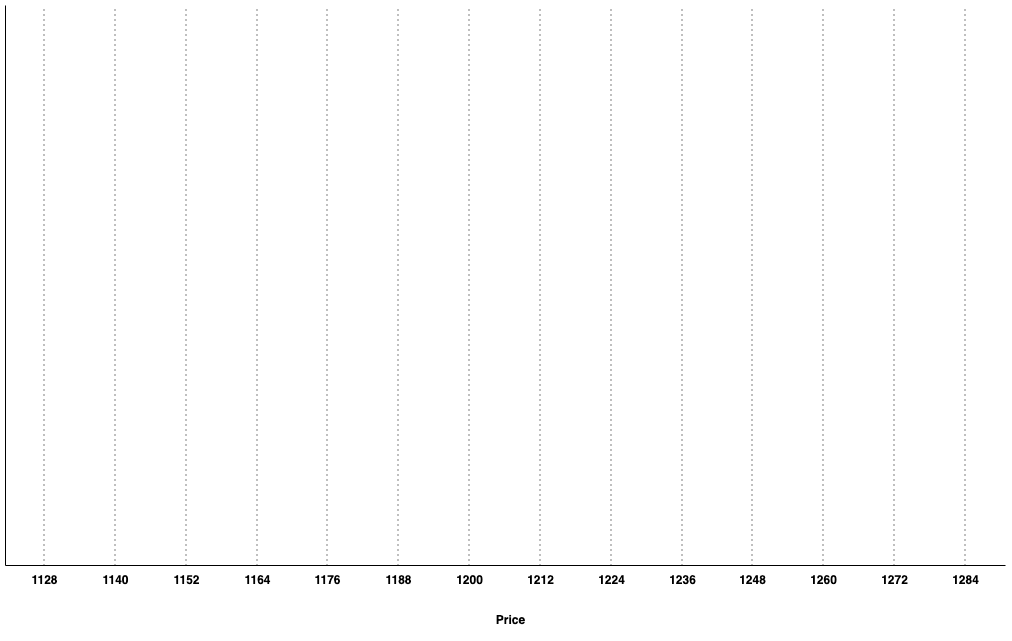

The diagram above was exported from draw.io. Its source (the exported page's mxGraphModel, read from the mxfile embedded in the PNG):
<mxGraphModel dx="1434" dy="1883" grid="1" gridSize="10" guides="1" tooltips="1" connect="1" arrows="1" fold="1" page="1" pageScale="1" pageWidth="827" pageHeight="1169" math="0" shadow="0">
  <root>
    <mxCell id="0" />
    <mxCell id="1" parent="0" />
    <mxCell id="bDL7XfDzLa1-n_ZqlLaa-1" value="" style="endArrow=none;html=1;rounded=0;" parent="1" edge="1">
      <mxGeometry width="50" height="50" relative="1" as="geometry">
        <mxPoint x="160" y="720" as="sourcePoint" />
        <mxPoint x="160" y="160" as="targetPoint" />
      </mxGeometry>
    </mxCell>
    <mxCell id="bDL7XfDzLa1-n_ZqlLaa-2" value="" style="endArrow=none;html=1;rounded=0;" parent="1" edge="1">
      <mxGeometry width="50" height="50" relative="1" as="geometry">
        <mxPoint x="160" y="720" as="sourcePoint" />
        <mxPoint x="1160" y="720" as="targetPoint" />
      </mxGeometry>
    </mxCell>
    <mxCell id="bDL7XfDzLa1-n_ZqlLaa-8" value="" style="group" parent="1" connectable="0" vertex="1">
      <mxGeometry x="174" y="160" width="50" height="590" as="geometry" />
    </mxCell>
    <mxCell id="bDL7XfDzLa1-n_ZqlLaa-3" value="1128" style="text;html=1;align=center;verticalAlign=middle;resizable=0;points=[];autosize=1;strokeColor=none;fillColor=none;fontStyle=1" parent="bDL7XfDzLa1-n_ZqlLaa-8" vertex="1">
      <mxGeometry y="560" width="50" height="30" as="geometry" />
    </mxCell>
    <mxCell id="bDL7XfDzLa1-n_ZqlLaa-5" value="" style="endArrow=none;html=1;rounded=0;dashed=1;dashPattern=1 4;" parent="bDL7XfDzLa1-n_ZqlLaa-8" edge="1">
      <mxGeometry width="50" height="50" relative="1" as="geometry">
        <mxPoint x="24.5" y="560" as="sourcePoint" />
        <mxPoint x="24.5" as="targetPoint" />
      </mxGeometry>
    </mxCell>
    <mxCell id="bDL7XfDzLa1-n_ZqlLaa-9" value="" style="group" parent="1" connectable="0" vertex="1">
      <mxGeometry x="245" y="160" width="50" height="590" as="geometry" />
    </mxCell>
    <mxCell id="bDL7XfDzLa1-n_ZqlLaa-10" value="1140" style="text;html=1;align=center;verticalAlign=middle;resizable=0;points=[];autosize=1;strokeColor=none;fillColor=none;fontStyle=1" parent="bDL7XfDzLa1-n_ZqlLaa-9" vertex="1">
      <mxGeometry y="560" width="50" height="30" as="geometry" />
    </mxCell>
    <mxCell id="bDL7XfDzLa1-n_ZqlLaa-11" value="" style="endArrow=none;html=1;rounded=0;dashed=1;dashPattern=1 4;" parent="bDL7XfDzLa1-n_ZqlLaa-9" edge="1">
      <mxGeometry width="50" height="50" relative="1" as="geometry">
        <mxPoint x="24.5" y="560" as="sourcePoint" />
        <mxPoint x="24.5" as="targetPoint" />
      </mxGeometry>
    </mxCell>
    <mxCell id="bDL7XfDzLa1-n_ZqlLaa-12" value="" style="group" parent="1" connectable="0" vertex="1">
      <mxGeometry x="457" y="160" width="50" height="590" as="geometry" />
    </mxCell>
    <mxCell id="bDL7XfDzLa1-n_ZqlLaa-13" value="1176" style="text;html=1;align=center;verticalAlign=middle;resizable=0;points=[];autosize=1;strokeColor=none;fillColor=none;fontStyle=1" parent="bDL7XfDzLa1-n_ZqlLaa-12" vertex="1">
      <mxGeometry y="560" width="50" height="30" as="geometry" />
    </mxCell>
    <mxCell id="bDL7XfDzLa1-n_ZqlLaa-14" value="" style="endArrow=none;html=1;rounded=0;dashed=1;dashPattern=1 4;" parent="bDL7XfDzLa1-n_ZqlLaa-12" edge="1">
      <mxGeometry width="50" height="50" relative="1" as="geometry">
        <mxPoint x="24.5" y="560" as="sourcePoint" />
        <mxPoint x="24.5" as="targetPoint" />
      </mxGeometry>
    </mxCell>
    <mxCell id="bDL7XfDzLa1-n_ZqlLaa-15" value="" style="group" parent="1" connectable="0" vertex="1">
      <mxGeometry x="316" y="160" width="50" height="590" as="geometry" />
    </mxCell>
    <mxCell id="bDL7XfDzLa1-n_ZqlLaa-16" value="1152" style="text;html=1;align=center;verticalAlign=middle;resizable=0;points=[];autosize=1;strokeColor=none;fillColor=none;fontStyle=1" parent="bDL7XfDzLa1-n_ZqlLaa-15" vertex="1">
      <mxGeometry y="560" width="50" height="30" as="geometry" />
    </mxCell>
    <mxCell id="bDL7XfDzLa1-n_ZqlLaa-17" value="" style="endArrow=none;html=1;rounded=0;dashed=1;dashPattern=1 4;" parent="bDL7XfDzLa1-n_ZqlLaa-15" edge="1">
      <mxGeometry width="50" height="50" relative="1" as="geometry">
        <mxPoint x="24.5" y="560" as="sourcePoint" />
        <mxPoint x="24.5" as="targetPoint" />
      </mxGeometry>
    </mxCell>
    <mxCell id="bDL7XfDzLa1-n_ZqlLaa-18" value="" style="group" parent="1" connectable="0" vertex="1">
      <mxGeometry x="953" y="160" width="50" height="590" as="geometry" />
    </mxCell>
    <mxCell id="bDL7XfDzLa1-n_ZqlLaa-19" value="1260" style="text;html=1;align=center;verticalAlign=middle;resizable=0;points=[];autosize=1;strokeColor=none;fillColor=none;fontStyle=1" parent="bDL7XfDzLa1-n_ZqlLaa-18" vertex="1">
      <mxGeometry y="560" width="50" height="30" as="geometry" />
    </mxCell>
    <mxCell id="bDL7XfDzLa1-n_ZqlLaa-20" value="" style="endArrow=none;html=1;rounded=0;dashed=1;dashPattern=1 4;" parent="bDL7XfDzLa1-n_ZqlLaa-18" edge="1">
      <mxGeometry width="50" height="50" relative="1" as="geometry">
        <mxPoint x="24.5" y="560" as="sourcePoint" />
        <mxPoint x="24.5" as="targetPoint" />
      </mxGeometry>
    </mxCell>
    <mxCell id="bDL7XfDzLa1-n_ZqlLaa-21" value="" style="group" parent="1" connectable="0" vertex="1">
      <mxGeometry x="812" y="160" width="50" height="590" as="geometry" />
    </mxCell>
    <mxCell id="bDL7XfDzLa1-n_ZqlLaa-22" value="1236" style="text;html=1;align=center;verticalAlign=middle;resizable=0;points=[];autosize=1;strokeColor=none;fillColor=none;fontStyle=1" parent="bDL7XfDzLa1-n_ZqlLaa-21" vertex="1">
      <mxGeometry y="560" width="50" height="30" as="geometry" />
    </mxCell>
    <mxCell id="bDL7XfDzLa1-n_ZqlLaa-23" value="" style="endArrow=none;html=1;rounded=0;dashed=1;dashPattern=1 4;" parent="bDL7XfDzLa1-n_ZqlLaa-21" edge="1">
      <mxGeometry width="50" height="50" relative="1" as="geometry">
        <mxPoint x="24.5" y="560" as="sourcePoint" />
        <mxPoint x="24.5" as="targetPoint" />
      </mxGeometry>
    </mxCell>
    <mxCell id="bDL7XfDzLa1-n_ZqlLaa-24" value="" style="group" parent="1" connectable="0" vertex="1">
      <mxGeometry x="387" y="160" width="50" height="590" as="geometry" />
    </mxCell>
    <mxCell id="bDL7XfDzLa1-n_ZqlLaa-25" value="1164" style="text;html=1;align=center;verticalAlign=middle;resizable=0;points=[];autosize=1;strokeColor=none;fillColor=none;fontStyle=1" parent="bDL7XfDzLa1-n_ZqlLaa-24" vertex="1">
      <mxGeometry y="560" width="50" height="30" as="geometry" />
    </mxCell>
    <mxCell id="bDL7XfDzLa1-n_ZqlLaa-26" value="" style="endArrow=none;html=1;rounded=0;dashed=1;dashPattern=1 4;" parent="bDL7XfDzLa1-n_ZqlLaa-24" edge="1">
      <mxGeometry width="50" height="50" relative="1" as="geometry">
        <mxPoint x="24.5" y="560" as="sourcePoint" />
        <mxPoint x="24.5" as="targetPoint" />
      </mxGeometry>
    </mxCell>
    <mxCell id="bDL7XfDzLa1-n_ZqlLaa-27" value="" style="group" parent="1" connectable="0" vertex="1">
      <mxGeometry x="882" y="160" width="50" height="590" as="geometry" />
    </mxCell>
    <mxCell id="bDL7XfDzLa1-n_ZqlLaa-28" value="1248" style="text;html=1;align=center;verticalAlign=middle;resizable=0;points=[];autosize=1;strokeColor=none;fillColor=none;fontStyle=1" parent="bDL7XfDzLa1-n_ZqlLaa-27" vertex="1">
      <mxGeometry y="560" width="50" height="30" as="geometry" />
    </mxCell>
    <mxCell id="bDL7XfDzLa1-n_ZqlLaa-29" value="" style="endArrow=none;html=1;rounded=0;dashed=1;dashPattern=1 4;" parent="bDL7XfDzLa1-n_ZqlLaa-27" edge="1">
      <mxGeometry width="50" height="50" relative="1" as="geometry">
        <mxPoint x="24.5" y="560" as="sourcePoint" />
        <mxPoint x="24.5" as="targetPoint" />
      </mxGeometry>
    </mxCell>
    <mxCell id="bDL7XfDzLa1-n_ZqlLaa-30" value="" style="group" parent="1" connectable="0" vertex="1">
      <mxGeometry x="741" y="160" width="50" height="590" as="geometry" />
    </mxCell>
    <mxCell id="bDL7XfDzLa1-n_ZqlLaa-31" value="1224" style="text;html=1;align=center;verticalAlign=middle;resizable=0;points=[];autosize=1;strokeColor=none;fillColor=none;fontStyle=1" parent="bDL7XfDzLa1-n_ZqlLaa-30" vertex="1">
      <mxGeometry y="560" width="50" height="30" as="geometry" />
    </mxCell>
    <mxCell id="bDL7XfDzLa1-n_ZqlLaa-32" value="" style="endArrow=none;html=1;rounded=0;dashed=1;dashPattern=1 4;" parent="bDL7XfDzLa1-n_ZqlLaa-30" edge="1">
      <mxGeometry width="50" height="50" relative="1" as="geometry">
        <mxPoint x="24.5" y="560" as="sourcePoint" />
        <mxPoint x="24.5" as="targetPoint" />
      </mxGeometry>
    </mxCell>
    <mxCell id="bDL7XfDzLa1-n_ZqlLaa-33" value="" style="group" parent="1" connectable="0" vertex="1">
      <mxGeometry x="528" y="160" width="50" height="590" as="geometry" />
    </mxCell>
    <mxCell id="bDL7XfDzLa1-n_ZqlLaa-34" value="1188" style="text;html=1;align=center;verticalAlign=middle;resizable=0;points=[];autosize=1;strokeColor=none;fillColor=none;fontStyle=1" parent="bDL7XfDzLa1-n_ZqlLaa-33" vertex="1">
      <mxGeometry y="560" width="50" height="30" as="geometry" />
    </mxCell>
    <mxCell id="bDL7XfDzLa1-n_ZqlLaa-35" value="" style="endArrow=none;html=1;rounded=0;dashed=1;dashPattern=1 4;" parent="bDL7XfDzLa1-n_ZqlLaa-33" edge="1">
      <mxGeometry width="50" height="50" relative="1" as="geometry">
        <mxPoint x="24.5" y="560" as="sourcePoint" />
        <mxPoint x="24.5" as="targetPoint" />
      </mxGeometry>
    </mxCell>
    <mxCell id="bDL7XfDzLa1-n_ZqlLaa-36" value="" style="group" parent="1" connectable="0" vertex="1">
      <mxGeometry x="599" y="160" width="50" height="590" as="geometry" />
    </mxCell>
    <mxCell id="bDL7XfDzLa1-n_ZqlLaa-37" value="1200" style="text;html=1;align=center;verticalAlign=middle;resizable=0;points=[];autosize=1;strokeColor=none;fillColor=none;fontStyle=1" parent="bDL7XfDzLa1-n_ZqlLaa-36" vertex="1">
      <mxGeometry y="560" width="50" height="30" as="geometry" />
    </mxCell>
    <mxCell id="bDL7XfDzLa1-n_ZqlLaa-38" value="" style="endArrow=none;html=1;rounded=0;dashed=1;dashPattern=1 4;" parent="bDL7XfDzLa1-n_ZqlLaa-36" edge="1">
      <mxGeometry width="50" height="50" relative="1" as="geometry">
        <mxPoint x="24.5" y="560" as="sourcePoint" />
        <mxPoint x="24.5" as="targetPoint" />
      </mxGeometry>
    </mxCell>
    <mxCell id="bDL7XfDzLa1-n_ZqlLaa-39" value="" style="group" parent="1" connectable="0" vertex="1">
      <mxGeometry x="670" y="160" width="50" height="590" as="geometry" />
    </mxCell>
    <mxCell id="bDL7XfDzLa1-n_ZqlLaa-40" value="1212" style="text;html=1;align=center;verticalAlign=middle;resizable=0;points=[];autosize=1;strokeColor=none;fillColor=none;fontStyle=1" parent="bDL7XfDzLa1-n_ZqlLaa-39" vertex="1">
      <mxGeometry y="560" width="50" height="30" as="geometry" />
    </mxCell>
    <mxCell id="bDL7XfDzLa1-n_ZqlLaa-41" value="" style="endArrow=none;html=1;rounded=0;dashed=1;dashPattern=1 4;" parent="bDL7XfDzLa1-n_ZqlLaa-39" edge="1">
      <mxGeometry width="50" height="50" relative="1" as="geometry">
        <mxPoint x="24.5" y="560" as="sourcePoint" />
        <mxPoint x="24.5" as="targetPoint" />
      </mxGeometry>
    </mxCell>
    <mxCell id="bDL7XfDzLa1-n_ZqlLaa-42" value="" style="group" parent="1" connectable="0" vertex="1">
      <mxGeometry x="1024" y="160" width="50" height="590" as="geometry" />
    </mxCell>
    <mxCell id="bDL7XfDzLa1-n_ZqlLaa-43" value="1272" style="text;html=1;align=center;verticalAlign=middle;resizable=0;points=[];autosize=1;strokeColor=none;fillColor=none;fontStyle=1" parent="bDL7XfDzLa1-n_ZqlLaa-42" vertex="1">
      <mxGeometry y="560" width="50" height="30" as="geometry" />
    </mxCell>
    <mxCell id="bDL7XfDzLa1-n_ZqlLaa-44" value="" style="endArrow=none;html=1;rounded=0;dashed=1;dashPattern=1 4;" parent="bDL7XfDzLa1-n_ZqlLaa-42" edge="1">
      <mxGeometry width="50" height="50" relative="1" as="geometry">
        <mxPoint x="24.5" y="560" as="sourcePoint" />
        <mxPoint x="24.5" as="targetPoint" />
      </mxGeometry>
    </mxCell>
    <mxCell id="bDL7XfDzLa1-n_ZqlLaa-45" value="" style="group" parent="1" connectable="0" vertex="1">
      <mxGeometry x="1095" y="160" width="50" height="590" as="geometry" />
    </mxCell>
    <mxCell id="bDL7XfDzLa1-n_ZqlLaa-46" value="1284" style="text;html=1;align=center;verticalAlign=middle;resizable=0;points=[];autosize=1;strokeColor=none;fillColor=none;fontStyle=1" parent="bDL7XfDzLa1-n_ZqlLaa-45" vertex="1">
      <mxGeometry y="560" width="50" height="30" as="geometry" />
    </mxCell>
    <mxCell id="bDL7XfDzLa1-n_ZqlLaa-47" value="" style="endArrow=none;html=1;rounded=0;dashed=1;dashPattern=1 4;" parent="bDL7XfDzLa1-n_ZqlLaa-45" edge="1">
      <mxGeometry width="50" height="50" relative="1" as="geometry">
        <mxPoint x="24.5" y="560" as="sourcePoint" />
        <mxPoint x="24.5" as="targetPoint" />
      </mxGeometry>
    </mxCell>
    <mxCell id="bDL7XfDzLa1-n_ZqlLaa-48" value="Price" style="text;html=1;align=center;verticalAlign=middle;resizable=0;points=[];autosize=1;strokeColor=none;fillColor=none;fontStyle=1" parent="1" vertex="1">
      <mxGeometry x="640" y="760" width="50" height="30" as="geometry" />
    </mxCell>
  </root>
</mxGraphModel>